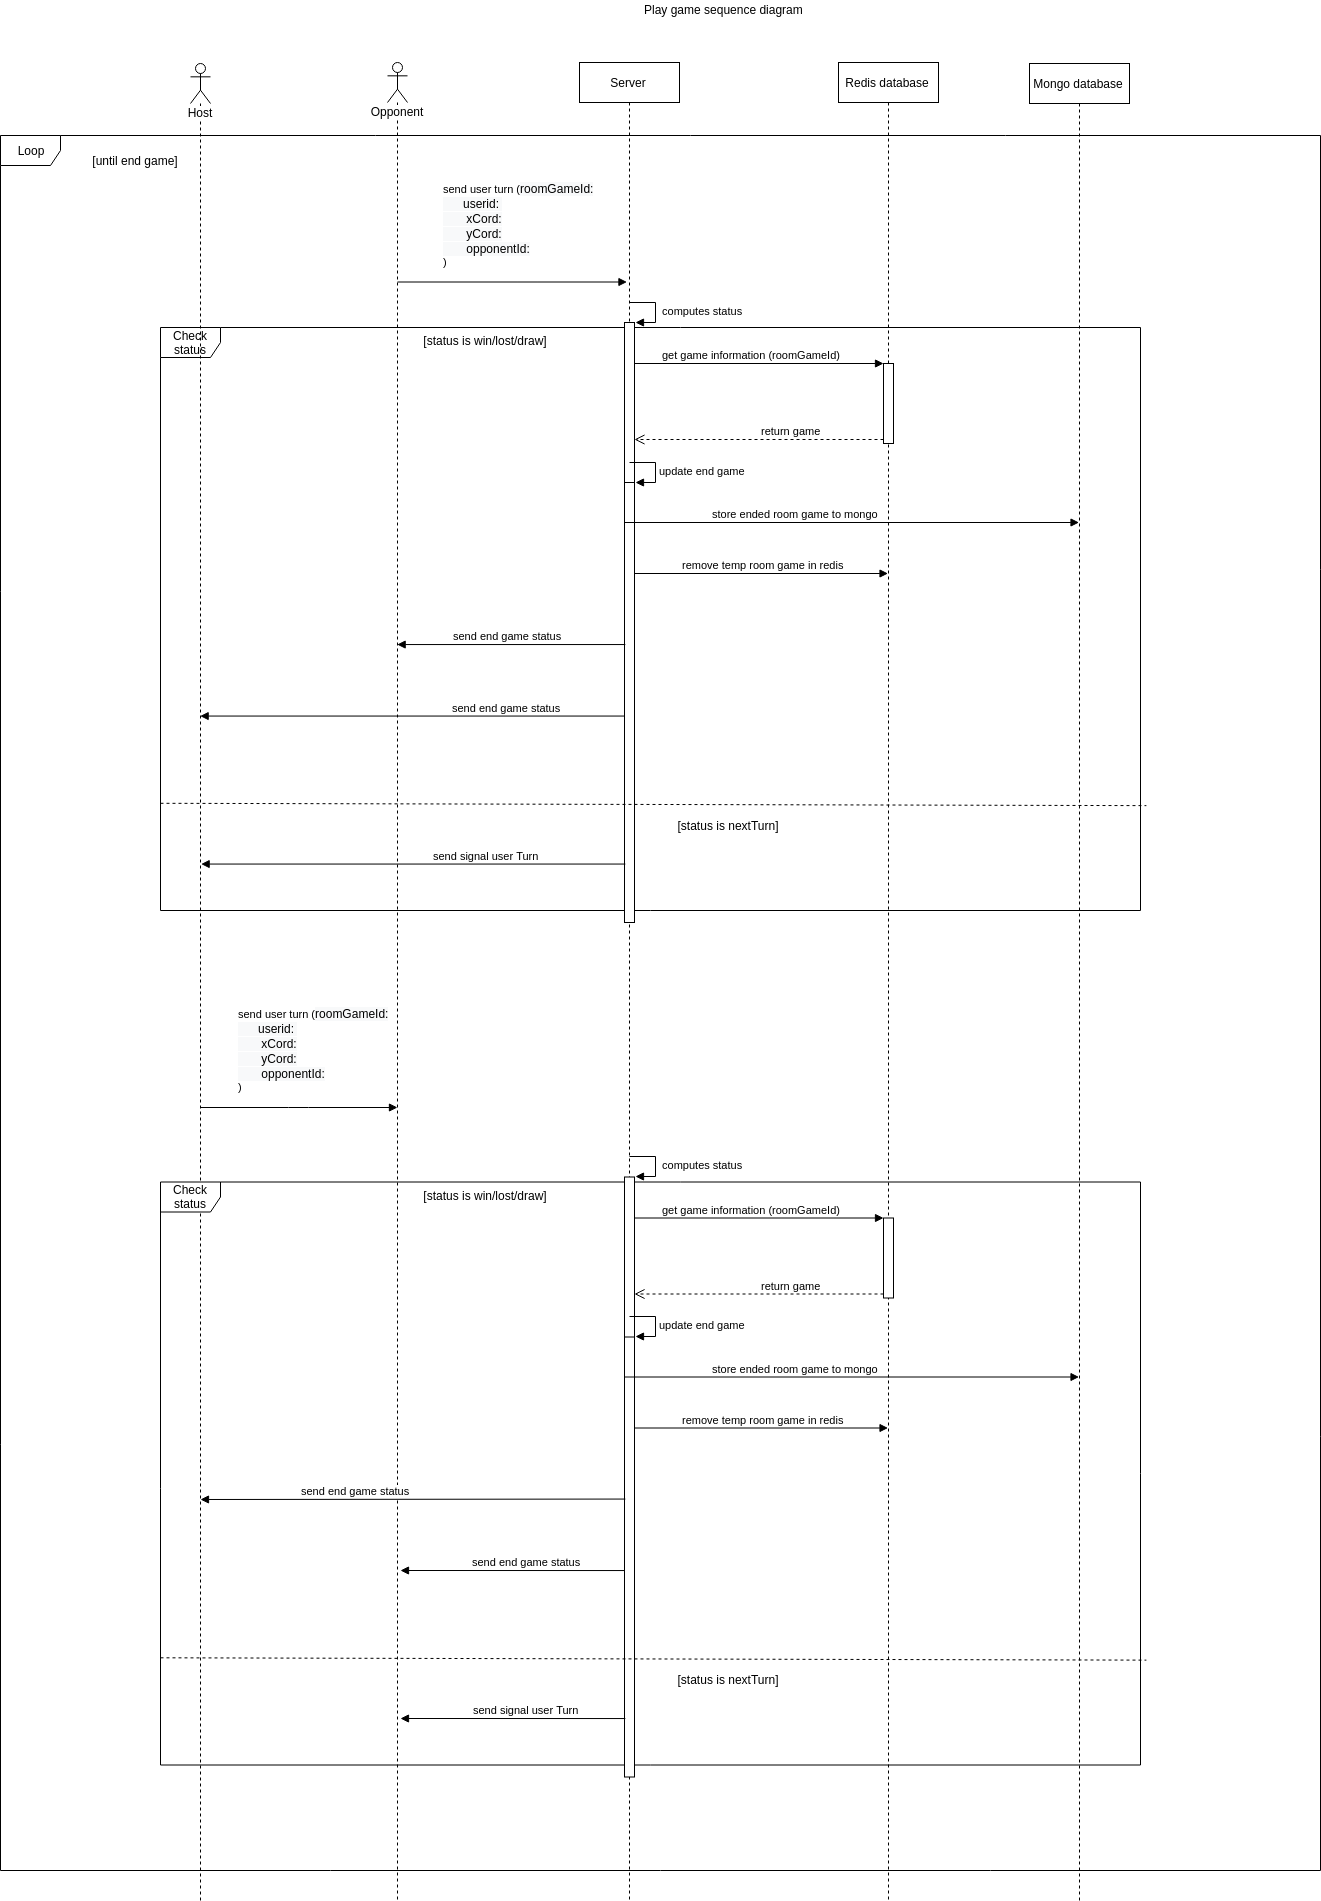

The diagram above was exported from draw.io. Its source (the exported page's mxGraphModel, read from the mxfile embedded in the PNG):
<mxGraphModel dx="10287" dy="1670" grid="1" gridSize="10" guides="1" tooltips="1" connect="1" arrows="1" fold="1" page="1" pageScale="1" pageWidth="827" pageHeight="1169" math="0" shadow="0">
  <root>
    <mxCell id="0" />
    <mxCell id="1" parent="0" />
    <mxCell id="2" value="Loop" style="shape=umlFrame;whiteSpace=wrap;html=1;" vertex="1" parent="1">
      <mxGeometry x="-6630" y="145" width="1320" height="1735" as="geometry" />
    </mxCell>
    <mxCell id="3" value="Check status" style="shape=umlFrame;whiteSpace=wrap;html=1;" vertex="1" parent="1">
      <mxGeometry x="-6470" y="337" width="980" height="583" as="geometry" />
    </mxCell>
    <mxCell id="4" value="Server" style="shape=umlLifeline;perimeter=lifelinePerimeter;whiteSpace=wrap;html=1;container=1;collapsible=0;recursiveResize=0;outlineConnect=0;" vertex="1" parent="1">
      <mxGeometry x="-6051" y="72" width="100" height="1838" as="geometry" />
    </mxCell>
    <mxCell id="5" value="" style="html=1;points=[];perimeter=orthogonalPerimeter;" vertex="1" parent="4">
      <mxGeometry x="45" y="260" width="10" height="600" as="geometry" />
    </mxCell>
    <mxCell id="6" value="&amp;nbsp;computes status" style="edgeStyle=orthogonalEdgeStyle;html=1;align=left;spacingLeft=2;endArrow=block;rounded=0;entryX=1;entryY=0;" edge="1" parent="4" target="5">
      <mxGeometry relative="1" as="geometry">
        <mxPoint x="50" y="240" as="sourcePoint" />
        <Array as="points">
          <mxPoint x="75" y="240" />
        </Array>
      </mxGeometry>
    </mxCell>
    <mxCell id="7" value="" style="html=1;points=[];perimeter=orthogonalPerimeter;" vertex="1" parent="4">
      <mxGeometry x="45" y="420" width="10" height="40" as="geometry" />
    </mxCell>
    <mxCell id="8" value="update end game" style="edgeStyle=orthogonalEdgeStyle;html=1;align=left;spacingLeft=2;endArrow=block;rounded=0;entryX=1;entryY=0;" edge="1" parent="4" target="7">
      <mxGeometry relative="1" as="geometry">
        <mxPoint x="50" y="400" as="sourcePoint" />
        <Array as="points">
          <mxPoint x="75" y="400" />
        </Array>
      </mxGeometry>
    </mxCell>
    <mxCell id="9" value="Opponent" style="shape=umlLifeline;participant=umlActor;perimeter=lifelinePerimeter;whiteSpace=wrap;html=1;container=1;collapsible=0;recursiveResize=0;verticalAlign=top;spacingTop=36;labelBackgroundColor=#ffffff;outlineConnect=0;" vertex="1" parent="1">
      <mxGeometry x="-6243" y="72" width="20" height="1838" as="geometry" />
    </mxCell>
    <mxCell id="10" value="Mongo database" style="shape=umlLifeline;perimeter=lifelinePerimeter;whiteSpace=wrap;html=1;container=1;collapsible=0;recursiveResize=0;outlineConnect=0;" vertex="1" parent="1">
      <mxGeometry x="-5601" y="73" width="100" height="1837" as="geometry" />
    </mxCell>
    <mxCell id="11" value="Play game sequence diagram" style="text;html=1;resizable=0;points=[];autosize=1;align=left;verticalAlign=top;spacingTop=-4;" vertex="1" parent="1">
      <mxGeometry x="-5988.029411764706" y="10" width="170" height="20" as="geometry" />
    </mxCell>
    <mxCell id="12" value="Redis database" style="shape=umlLifeline;perimeter=lifelinePerimeter;whiteSpace=wrap;html=1;container=1;collapsible=0;recursiveResize=0;outlineConnect=0;" vertex="1" parent="1">
      <mxGeometry x="-5792" y="72" width="100" height="1838" as="geometry" />
    </mxCell>
    <mxCell id="13" value="" style="html=1;points=[];perimeter=orthogonalPerimeter;" vertex="1" parent="12">
      <mxGeometry x="45" y="301" width="10" height="80" as="geometry" />
    </mxCell>
    <mxCell id="14" value="send user turn (&lt;span style=&quot;font-size: 12px ; white-space: normal ; background-color: rgb(248 , 249 , 250)&quot;&gt;roomGameId:&lt;/span&gt;&lt;br style=&quot;font-size: 12px ; white-space: normal ; background-color: rgb(248 , 249 , 250)&quot;&gt;&lt;span style=&quot;font-size: 12px ; white-space: normal ; background-color: rgb(248 , 249 , 250)&quot;&gt;&amp;nbsp; &amp;nbsp; &amp;nbsp; userid:&amp;nbsp;&lt;/span&gt;&lt;br style=&quot;font-size: 12px ; white-space: normal ; background-color: rgb(248 , 249 , 250)&quot;&gt;&lt;span style=&quot;font-size: 12px ; white-space: normal ; background-color: rgb(248 , 249 , 250)&quot;&gt;&amp;nbsp; &amp;nbsp; &amp;nbsp; &amp;nbsp;xCord:&lt;/span&gt;&lt;br style=&quot;font-size: 12px ; white-space: normal ; background-color: rgb(248 , 249 , 250)&quot;&gt;&lt;span style=&quot;font-size: 12px ; white-space: normal ; background-color: rgb(248 , 249 , 250)&quot;&gt;&amp;nbsp; &amp;nbsp; &amp;nbsp; &amp;nbsp;yCord:&lt;/span&gt;&lt;br style=&quot;font-size: 12px ; white-space: normal ; background-color: rgb(248 , 249 , 250)&quot;&gt;&lt;span style=&quot;font-size: 12px ; white-space: normal ; background-color: rgb(248 , 249 , 250)&quot;&gt;&amp;nbsp; &amp;nbsp; &amp;nbsp; &amp;nbsp;opponentId:&lt;/span&gt;&lt;br&gt;)" style="html=1;verticalAlign=bottom;endArrow=block;align=left;" edge="1" parent="1">
      <mxGeometry x="-0.625" y="13" width="80" relative="1" as="geometry">
        <mxPoint x="-6233.029411764706" y="291.5" as="sourcePoint" />
        <mxPoint x="-6003.529411764706" y="291.5" as="targetPoint" />
        <Array as="points">
          <mxPoint x="-6102.529411764706" y="291.5" />
        </Array>
        <mxPoint y="1" as="offset" />
      </mxGeometry>
    </mxCell>
    <mxCell id="15" value="" style="html=1;verticalAlign=bottom;endArrow=block;" edge="1" parent="1">
      <mxGeometry x="0.1148" y="14" width="80" relative="1" as="geometry">
        <mxPoint x="-6001.457983193277" y="197" as="sourcePoint" />
        <mxPoint x="-6001.457983193277" y="197" as="targetPoint" />
        <Array as="points" />
        <mxPoint x="-10" y="4" as="offset" />
      </mxGeometry>
    </mxCell>
    <mxCell id="16" value="Host" style="shape=umlLifeline;participant=umlActor;perimeter=lifelinePerimeter;whiteSpace=wrap;html=1;container=1;collapsible=0;recursiveResize=0;verticalAlign=top;spacingTop=36;labelBackgroundColor=#ffffff;outlineConnect=0;" vertex="1" parent="1">
      <mxGeometry x="-6440" y="73" width="20" height="1837" as="geometry" />
    </mxCell>
    <mxCell id="17" value="[status is win/lost/draw]" style="text;html=1;strokeColor=none;fillColor=none;align=center;verticalAlign=middle;whiteSpace=wrap;rounded=0;" vertex="1" parent="1">
      <mxGeometry x="-6230" y="340" width="170" height="20" as="geometry" />
    </mxCell>
    <mxCell id="18" value="send end game status" style="html=1;verticalAlign=bottom;endArrow=block;align=left;exitX=0.083;exitY=0.113;exitDx=0;exitDy=0;exitPerimeter=0;" edge="1" parent="1">
      <mxGeometry x="0.5325" width="80" relative="1" as="geometry">
        <mxPoint x="-6005.17" y="654.0600000000004" as="sourcePoint" />
        <mxPoint x="-6233.333333333334" y="654.0600000000004" as="targetPoint" />
        <mxPoint as="offset" />
      </mxGeometry>
    </mxCell>
    <mxCell id="19" value="send end game status" style="html=1;verticalAlign=bottom;endArrow=block;align=left;exitX=0.083;exitY=0.113;exitDx=0;exitDy=0;exitPerimeter=0;" edge="1" parent="1">
      <mxGeometry x="-0.1804" width="80" relative="1" as="geometry">
        <mxPoint x="-6006.17" y="725.5600000000004" as="sourcePoint" />
        <mxPoint x="-6430.333333333333" y="725.5600000000004" as="targetPoint" />
        <mxPoint as="offset" />
      </mxGeometry>
    </mxCell>
    <mxCell id="20" value="get game information (roomGameId)" style="html=1;verticalAlign=bottom;endArrow=block;entryX=0;entryY=0;align=left;" edge="1" source="5" target="13" parent="1">
      <mxGeometry x="-0.7912" relative="1" as="geometry">
        <mxPoint x="-5817" y="373" as="sourcePoint" />
        <mxPoint as="offset" />
      </mxGeometry>
    </mxCell>
    <mxCell id="21" value="return game" style="html=1;verticalAlign=bottom;endArrow=open;dashed=1;endSize=8;exitX=0;exitY=0.95;align=left;" edge="1" source="13" target="5" parent="1">
      <mxGeometry relative="1" as="geometry">
        <mxPoint x="-5817" y="449" as="targetPoint" />
      </mxGeometry>
    </mxCell>
    <mxCell id="22" value="store ended room game to mongo" style="html=1;verticalAlign=bottom;endArrow=block;align=left;" edge="1" parent="1">
      <mxGeometry x="-0.658" width="80" relative="1" as="geometry">
        <mxPoint x="-5996" y="532" as="sourcePoint" />
        <mxPoint x="-5551.5" y="532" as="targetPoint" />
        <mxPoint as="offset" />
      </mxGeometry>
    </mxCell>
    <mxCell id="23" value="remove temp room game in redis" style="html=1;verticalAlign=bottom;endArrow=block;align=left;" edge="1" parent="1">
      <mxGeometry x="-0.6371" width="80" relative="1" as="geometry">
        <mxPoint x="-5996" y="583" as="sourcePoint" />
        <mxPoint x="-5742.5" y="583" as="targetPoint" />
        <mxPoint as="offset" />
      </mxGeometry>
    </mxCell>
    <mxCell id="24" value="" style="endArrow=none;dashed=1;html=1;align=left;exitX=0;exitY=0.847;exitDx=0;exitDy=0;exitPerimeter=0;entryX=1.006;entryY=0.851;entryDx=0;entryDy=0;entryPerimeter=0;" edge="1" parent="1">
      <mxGeometry width="50" height="50" relative="1" as="geometry">
        <mxPoint x="-6470" y="812.8009999999999" as="sourcePoint" />
        <mxPoint x="-5484.12" y="815.1329999999998" as="targetPoint" />
      </mxGeometry>
    </mxCell>
    <mxCell id="25" value="send signal user Turn" style="html=1;verticalAlign=bottom;endArrow=block;align=left;exitX=0.083;exitY=0.113;exitDx=0;exitDy=0;exitPerimeter=0;" edge="1" parent="1">
      <mxGeometry x="-0.0813" width="80" relative="1" as="geometry">
        <mxPoint x="-6005.17" y="873.5600000000004" as="sourcePoint" />
        <mxPoint x="-6429.333333333333" y="873.5600000000004" as="targetPoint" />
        <mxPoint as="offset" />
      </mxGeometry>
    </mxCell>
    <mxCell id="26" value="[status is nextTurn]" style="text;html=1;strokeColor=none;fillColor=none;align=center;verticalAlign=middle;whiteSpace=wrap;rounded=0;" vertex="1" parent="1">
      <mxGeometry x="-5988" y="824.5" width="170" height="20" as="geometry" />
    </mxCell>
    <mxCell id="27" value="send user turn (&lt;span style=&quot;font-size: 12px ; white-space: normal ; background-color: rgb(248 , 249 , 250)&quot;&gt;roomGameId:&lt;/span&gt;&lt;br style=&quot;font-size: 12px ; white-space: normal ; background-color: rgb(248 , 249 , 250)&quot;&gt;&lt;span style=&quot;font-size: 12px ; white-space: normal ; background-color: rgb(248 , 249 , 250)&quot;&gt;&amp;nbsp; &amp;nbsp; &amp;nbsp; userid:&amp;nbsp;&lt;/span&gt;&lt;br style=&quot;font-size: 12px ; white-space: normal ; background-color: rgb(248 , 249 , 250)&quot;&gt;&lt;span style=&quot;font-size: 12px ; white-space: normal ; background-color: rgb(248 , 249 , 250)&quot;&gt;&amp;nbsp; &amp;nbsp; &amp;nbsp; &amp;nbsp;xCord:&lt;/span&gt;&lt;br style=&quot;font-size: 12px ; white-space: normal ; background-color: rgb(248 , 249 , 250)&quot;&gt;&lt;span style=&quot;font-size: 12px ; white-space: normal ; background-color: rgb(248 , 249 , 250)&quot;&gt;&amp;nbsp; &amp;nbsp; &amp;nbsp; &amp;nbsp;yCord:&lt;/span&gt;&lt;br style=&quot;font-size: 12px ; white-space: normal ; background-color: rgb(248 , 249 , 250)&quot;&gt;&lt;span style=&quot;font-size: 12px ; white-space: normal ; background-color: rgb(248 , 249 , 250)&quot;&gt;&amp;nbsp; &amp;nbsp; &amp;nbsp; &amp;nbsp;opponentId:&lt;/span&gt;&lt;br&gt;)" style="html=1;verticalAlign=bottom;endArrow=block;align=left;" edge="1" parent="1">
      <mxGeometry x="-0.625" y="13" width="80" relative="1" as="geometry">
        <mxPoint x="-6430" y="1117" as="sourcePoint" />
        <mxPoint x="-6233.029411764706" y="1117" as="targetPoint" />
        <Array as="points">
          <mxPoint x="-6332.029411764706" y="1117" />
        </Array>
        <mxPoint y="1" as="offset" />
      </mxGeometry>
    </mxCell>
    <mxCell id="28" value="Check status" style="shape=umlFrame;whiteSpace=wrap;html=1;" vertex="1" parent="1">
      <mxGeometry x="-6470" y="1191.5" width="980" height="583" as="geometry" />
    </mxCell>
    <mxCell id="29" value="" style="html=1;points=[];perimeter=orthogonalPerimeter;" vertex="1" parent="1">
      <mxGeometry x="-6006" y="1186.5" width="10" height="600" as="geometry" />
    </mxCell>
    <mxCell id="30" value="&amp;nbsp;computes status" style="edgeStyle=orthogonalEdgeStyle;html=1;align=left;spacingLeft=2;endArrow=block;rounded=0;entryX=1;entryY=0;" edge="1" target="29" parent="1">
      <mxGeometry relative="1" as="geometry">
        <mxPoint x="-6001" y="1166" as="sourcePoint" />
        <Array as="points">
          <mxPoint x="-5976" y="1166.5" />
        </Array>
      </mxGeometry>
    </mxCell>
    <mxCell id="31" value="" style="html=1;points=[];perimeter=orthogonalPerimeter;" vertex="1" parent="1">
      <mxGeometry x="-6006" y="1346.5" width="10" height="40" as="geometry" />
    </mxCell>
    <mxCell id="32" value="update end game" style="edgeStyle=orthogonalEdgeStyle;html=1;align=left;spacingLeft=2;endArrow=block;rounded=0;entryX=1;entryY=0;" edge="1" target="31" parent="1">
      <mxGeometry relative="1" as="geometry">
        <mxPoint x="-6001" y="1326" as="sourcePoint" />
        <Array as="points">
          <mxPoint x="-5976" y="1326.5" />
        </Array>
      </mxGeometry>
    </mxCell>
    <mxCell id="33" value="" style="html=1;points=[];perimeter=orthogonalPerimeter;" vertex="1" parent="1">
      <mxGeometry x="-5747" y="1227.5" width="10" height="80" as="geometry" />
    </mxCell>
    <mxCell id="34" value="[status is win/lost/draw]" style="text;html=1;strokeColor=none;fillColor=none;align=center;verticalAlign=middle;whiteSpace=wrap;rounded=0;" vertex="1" parent="1">
      <mxGeometry x="-6230" y="1194.5" width="170" height="20" as="geometry" />
    </mxCell>
    <mxCell id="35" value="send end game status" style="html=1;verticalAlign=bottom;endArrow=block;align=left;exitX=0.083;exitY=0.113;exitDx=0;exitDy=0;exitPerimeter=0;" edge="1" parent="1">
      <mxGeometry x="0.5325" width="80" relative="1" as="geometry">
        <mxPoint x="-6005.17" y="1508.56" as="sourcePoint" />
        <mxPoint x="-6430" y="1509" as="targetPoint" />
        <mxPoint as="offset" />
      </mxGeometry>
    </mxCell>
    <mxCell id="36" value="send end game status" style="html=1;verticalAlign=bottom;endArrow=block;align=left;exitX=0.083;exitY=0.113;exitDx=0;exitDy=0;exitPerimeter=0;" edge="1" parent="1">
      <mxGeometry x="0.3745" width="80" relative="1" as="geometry">
        <mxPoint x="-6006.17" y="1580.0600000000004" as="sourcePoint" />
        <mxPoint x="-6230" y="1580" as="targetPoint" />
        <mxPoint as="offset" />
      </mxGeometry>
    </mxCell>
    <mxCell id="37" value="get game information (roomGameId)" style="html=1;verticalAlign=bottom;endArrow=block;entryX=0;entryY=0;align=left;" edge="1" source="29" target="33" parent="1">
      <mxGeometry x="-0.7912" relative="1" as="geometry">
        <mxPoint x="-5817" y="1227.5" as="sourcePoint" />
        <mxPoint as="offset" />
      </mxGeometry>
    </mxCell>
    <mxCell id="38" value="return game" style="html=1;verticalAlign=bottom;endArrow=open;dashed=1;endSize=8;exitX=0;exitY=0.95;align=left;" edge="1" source="33" target="29" parent="1">
      <mxGeometry relative="1" as="geometry">
        <mxPoint x="-5817" y="1303.5" as="targetPoint" />
      </mxGeometry>
    </mxCell>
    <mxCell id="39" value="store ended room game to mongo" style="html=1;verticalAlign=bottom;endArrow=block;align=left;" edge="1" parent="1">
      <mxGeometry x="-0.658" width="80" relative="1" as="geometry">
        <mxPoint x="-5996" y="1386.5" as="sourcePoint" />
        <mxPoint x="-5551.5" y="1386.5" as="targetPoint" />
        <mxPoint as="offset" />
      </mxGeometry>
    </mxCell>
    <mxCell id="40" value="remove temp room game in redis" style="html=1;verticalAlign=bottom;endArrow=block;align=left;" edge="1" parent="1">
      <mxGeometry x="-0.6371" width="80" relative="1" as="geometry">
        <mxPoint x="-5996" y="1437.5" as="sourcePoint" />
        <mxPoint x="-5742.5" y="1437.5" as="targetPoint" />
        <mxPoint as="offset" />
      </mxGeometry>
    </mxCell>
    <mxCell id="41" value="" style="endArrow=none;dashed=1;html=1;align=left;exitX=0;exitY=0.847;exitDx=0;exitDy=0;exitPerimeter=0;entryX=1.006;entryY=0.851;entryDx=0;entryDy=0;entryPerimeter=0;" edge="1" parent="1">
      <mxGeometry width="50" height="50" relative="1" as="geometry">
        <mxPoint x="-6470" y="1667.301" as="sourcePoint" />
        <mxPoint x="-5484.119999999999" y="1669.6329999999998" as="targetPoint" />
      </mxGeometry>
    </mxCell>
    <mxCell id="42" value="send signal user Turn" style="html=1;verticalAlign=bottom;endArrow=block;align=left;exitX=0.083;exitY=0.113;exitDx=0;exitDy=0;exitPerimeter=0;" edge="1" parent="1">
      <mxGeometry x="0.3773" width="80" relative="1" as="geometry">
        <mxPoint x="-6005.17" y="1728.0600000000004" as="sourcePoint" />
        <mxPoint x="-6230" y="1728" as="targetPoint" />
        <mxPoint as="offset" />
      </mxGeometry>
    </mxCell>
    <mxCell id="43" value="[status is nextTurn]" style="text;html=1;strokeColor=none;fillColor=none;align=center;verticalAlign=middle;whiteSpace=wrap;rounded=0;" vertex="1" parent="1">
      <mxGeometry x="-5988" y="1679" width="170" height="20" as="geometry" />
    </mxCell>
    <mxCell id="44" value="[until end game]" style="text;html=1;strokeColor=none;fillColor=none;align=center;verticalAlign=middle;whiteSpace=wrap;rounded=0;" vertex="1" parent="1">
      <mxGeometry x="-6540" y="160" width="90" height="20" as="geometry" />
    </mxCell>
  </root>
</mxGraphModel>